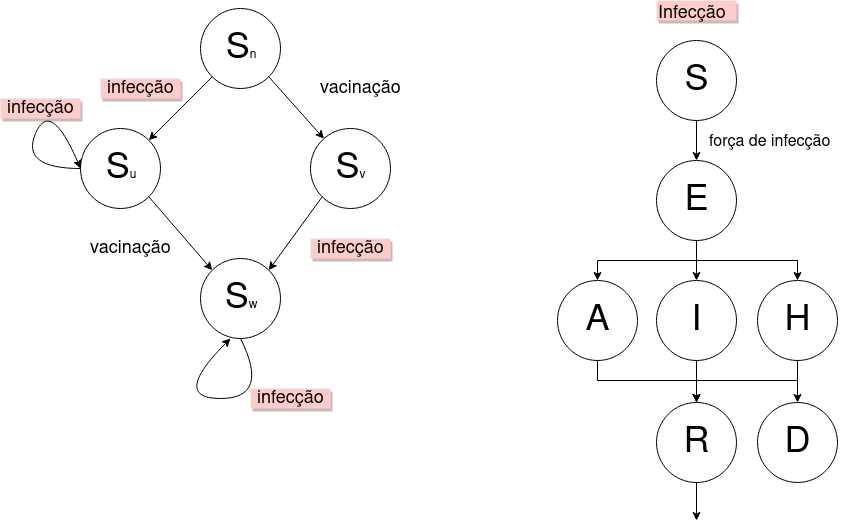

The diagram above was exported from draw.io. Its source (the exported page's mxGraphModel, read from the mxfile embedded in the PNG):
<mxGraphModel dx="966" dy="609" grid="1" gridSize="10" guides="1" tooltips="1" connect="1" arrows="1" fold="1" page="1" pageScale="1" pageWidth="1169" pageHeight="827" math="0" shadow="0">
  <root>
    <mxCell id="0" />
    <mxCell id="1" parent="0" />
    <mxCell id="iqmCk8FaKFgs1Z9mGw-o-1" value="&lt;font style=&quot;font-size: 36px&quot;&gt;S&lt;font style=&quot;font-size: 12px&quot;&gt;n&lt;/font&gt;&lt;/font&gt;" style="ellipse;whiteSpace=wrap;html=1;aspect=fixed;" vertex="1" parent="1">
      <mxGeometry x="390" y="40" width="80" height="80" as="geometry" />
    </mxCell>
    <mxCell id="iqmCk8FaKFgs1Z9mGw-o-2" value="&lt;font style=&quot;font-size: 36px&quot;&gt;S&lt;/font&gt;u" style="ellipse;whiteSpace=wrap;html=1;aspect=fixed;" vertex="1" parent="1">
      <mxGeometry x="270" y="160" width="80" height="80" as="geometry" />
    </mxCell>
    <mxCell id="iqmCk8FaKFgs1Z9mGw-o-3" value="&lt;font style=&quot;font-size: 36px&quot;&gt;S&lt;/font&gt;v" style="ellipse;whiteSpace=wrap;html=1;aspect=fixed;" vertex="1" parent="1">
      <mxGeometry x="500" y="160" width="80" height="80" as="geometry" />
    </mxCell>
    <mxCell id="iqmCk8FaKFgs1Z9mGw-o-4" value="&lt;font style=&quot;font-size: 36px&quot;&gt;S&lt;/font&gt;w" style="ellipse;whiteSpace=wrap;html=1;aspect=fixed;" vertex="1" parent="1">
      <mxGeometry x="390" y="290" width="80" height="80" as="geometry" />
    </mxCell>
    <mxCell id="iqmCk8FaKFgs1Z9mGw-o-5" value="" style="endArrow=classic;html=1;exitX=0;exitY=1;exitDx=0;exitDy=0;entryX=1;entryY=0;entryDx=0;entryDy=0;" edge="1" parent="1" source="iqmCk8FaKFgs1Z9mGw-o-1" target="iqmCk8FaKFgs1Z9mGw-o-2">
      <mxGeometry width="50" height="50" relative="1" as="geometry">
        <mxPoint x="280" y="440" as="sourcePoint" />
        <mxPoint x="330" y="390" as="targetPoint" />
      </mxGeometry>
    </mxCell>
    <mxCell id="iqmCk8FaKFgs1Z9mGw-o-7" value="" style="endArrow=classic;html=1;exitX=1;exitY=1;exitDx=0;exitDy=0;" edge="1" parent="1" source="iqmCk8FaKFgs1Z9mGw-o-1" target="iqmCk8FaKFgs1Z9mGw-o-3">
      <mxGeometry width="50" height="50" relative="1" as="geometry">
        <mxPoint x="470" y="180" as="sourcePoint" />
        <mxPoint x="520" y="130" as="targetPoint" />
      </mxGeometry>
    </mxCell>
    <mxCell id="iqmCk8FaKFgs1Z9mGw-o-9" value="" style="endArrow=classic;html=1;exitX=1;exitY=1;exitDx=0;exitDy=0;entryX=0;entryY=0;entryDx=0;entryDy=0;" edge="1" parent="1" source="iqmCk8FaKFgs1Z9mGw-o-2" target="iqmCk8FaKFgs1Z9mGw-o-4">
      <mxGeometry width="50" height="50" relative="1" as="geometry">
        <mxPoint x="353.78427124746213" y="225.28427124746213" as="sourcePoint" />
        <mxPoint x="425.78286876636366" y="290.2251589875159" as="targetPoint" />
      </mxGeometry>
    </mxCell>
    <mxCell id="iqmCk8FaKFgs1Z9mGw-o-10" value="" style="endArrow=classic;html=1;exitX=0;exitY=1;exitDx=0;exitDy=0;entryX=1;entryY=0;entryDx=0;entryDy=0;" edge="1" parent="1" source="iqmCk8FaKFgs1Z9mGw-o-3" target="iqmCk8FaKFgs1Z9mGw-o-4">
      <mxGeometry width="50" height="50" relative="1" as="geometry">
        <mxPoint x="411.71572875253787" y="118.28427124746213" as="sourcePoint" />
        <mxPoint x="358.28427124746213" y="181.71572875253787" as="targetPoint" />
      </mxGeometry>
    </mxCell>
    <mxCell id="iqmCk8FaKFgs1Z9mGw-o-11" value="&lt;font style=&quot;font-size: 18px&quot;&gt;vacinação&lt;/font&gt;" style="text;html=1;resizable=0;autosize=1;align=center;verticalAlign=middle;points=[];fillColor=none;strokeColor=none;rounded=0;" vertex="1" parent="1">
      <mxGeometry x="500" y="110" width="100" height="20" as="geometry" />
    </mxCell>
    <mxCell id="iqmCk8FaKFgs1Z9mGw-o-12" value="&lt;font style=&quot;font-size: 18px&quot;&gt;vacinação&lt;/font&gt;" style="text;html=1;resizable=0;autosize=1;align=center;verticalAlign=middle;points=[];fillColor=none;strokeColor=none;rounded=0;" vertex="1" parent="1">
      <mxGeometry x="270" y="270" width="100" height="20" as="geometry" />
    </mxCell>
    <mxCell id="iqmCk8FaKFgs1Z9mGw-o-13" value="&lt;font style=&quot;font-size: 18px&quot;&gt;infecção&lt;/font&gt;" style="text;html=1;resizable=0;autosize=1;align=center;verticalAlign=middle;points=[];fillColor=#FFCCCC;strokeColor=none;rounded=0;shadow=1;" vertex="1" parent="1">
      <mxGeometry x="500" y="270" width="80" height="20" as="geometry" />
    </mxCell>
    <mxCell id="iqmCk8FaKFgs1Z9mGw-o-14" value="&lt;font style=&quot;font-size: 18px&quot;&gt;infecção&lt;/font&gt;" style="text;html=1;resizable=0;autosize=1;align=center;verticalAlign=middle;points=[];fillColor=#FFCCCC;strokeColor=none;rounded=0;shadow=1;" vertex="1" parent="1">
      <mxGeometry x="290" y="110" width="80" height="20" as="geometry" />
    </mxCell>
    <mxCell id="iqmCk8FaKFgs1Z9mGw-o-15" value="" style="curved=1;endArrow=classic;html=1;exitX=0;exitY=0.5;exitDx=0;exitDy=0;entryX=0;entryY=0.5;entryDx=0;entryDy=0;" edge="1" parent="1" source="iqmCk8FaKFgs1Z9mGw-o-2" target="iqmCk8FaKFgs1Z9mGw-o-2">
      <mxGeometry width="50" height="50" relative="1" as="geometry">
        <mxPoint x="270" y="440" as="sourcePoint" />
        <mxPoint x="320" y="390" as="targetPoint" />
        <Array as="points">
          <mxPoint x="210" y="200" />
          <mxPoint x="240" y="130" />
        </Array>
      </mxGeometry>
    </mxCell>
    <mxCell id="iqmCk8FaKFgs1Z9mGw-o-16" value="&lt;font style=&quot;font-size: 18px&quot;&gt;infecção&lt;/font&gt;" style="text;html=1;resizable=0;autosize=1;align=center;verticalAlign=middle;points=[];fillColor=#FFCCCC;strokeColor=none;rounded=0;shadow=1;" vertex="1" parent="1">
      <mxGeometry x="190" y="130" width="80" height="20" as="geometry" />
    </mxCell>
    <mxCell id="iqmCk8FaKFgs1Z9mGw-o-17" value="" style="curved=1;endArrow=classic;html=1;exitX=0.5;exitY=1;exitDx=0;exitDy=0;" edge="1" parent="1" source="iqmCk8FaKFgs1Z9mGw-o-4">
      <mxGeometry width="50" height="50" relative="1" as="geometry">
        <mxPoint x="190" y="440" as="sourcePoint" />
        <mxPoint x="420" y="370" as="targetPoint" />
        <Array as="points">
          <mxPoint x="460" y="430" />
          <mxPoint x="360" y="430" />
        </Array>
      </mxGeometry>
    </mxCell>
    <mxCell id="iqmCk8FaKFgs1Z9mGw-o-18" value="&lt;font style=&quot;font-size: 18px&quot;&gt;infecção&lt;/font&gt;" style="text;html=1;resizable=0;autosize=1;align=center;verticalAlign=middle;points=[];fillColor=#FFCCCC;strokeColor=none;rounded=0;shadow=1;" vertex="1" parent="1">
      <mxGeometry x="440" y="420" width="80" height="20" as="geometry" />
    </mxCell>
    <mxCell id="iqmCk8FaKFgs1Z9mGw-o-29" style="edgeStyle=orthogonalEdgeStyle;rounded=0;orthogonalLoop=1;jettySize=auto;html=1;exitX=0.5;exitY=1;exitDx=0;exitDy=0;entryX=0.5;entryY=0;entryDx=0;entryDy=0;" edge="1" parent="1" source="iqmCk8FaKFgs1Z9mGw-o-21" target="iqmCk8FaKFgs1Z9mGw-o-22">
      <mxGeometry relative="1" as="geometry" />
    </mxCell>
    <mxCell id="iqmCk8FaKFgs1Z9mGw-o-21" value="&lt;font style=&quot;font-size: 36px&quot;&gt;S&lt;/font&gt;" style="ellipse;whiteSpace=wrap;html=1;aspect=fixed;" vertex="1" parent="1">
      <mxGeometry x="846" y="72" width="80" height="80" as="geometry" />
    </mxCell>
    <mxCell id="iqmCk8FaKFgs1Z9mGw-o-30" style="edgeStyle=orthogonalEdgeStyle;rounded=0;orthogonalLoop=1;jettySize=auto;html=1;exitX=0.5;exitY=1;exitDx=0;exitDy=0;" edge="1" parent="1" source="iqmCk8FaKFgs1Z9mGw-o-22" target="iqmCk8FaKFgs1Z9mGw-o-24">
      <mxGeometry relative="1" as="geometry" />
    </mxCell>
    <mxCell id="iqmCk8FaKFgs1Z9mGw-o-31" style="edgeStyle=orthogonalEdgeStyle;rounded=0;orthogonalLoop=1;jettySize=auto;html=1;exitX=0.5;exitY=1;exitDx=0;exitDy=0;entryX=0.5;entryY=0;entryDx=0;entryDy=0;" edge="1" parent="1" source="iqmCk8FaKFgs1Z9mGw-o-22" target="iqmCk8FaKFgs1Z9mGw-o-23">
      <mxGeometry relative="1" as="geometry" />
    </mxCell>
    <mxCell id="iqmCk8FaKFgs1Z9mGw-o-32" style="edgeStyle=orthogonalEdgeStyle;rounded=0;orthogonalLoop=1;jettySize=auto;html=1;exitX=0.5;exitY=1;exitDx=0;exitDy=0;" edge="1" parent="1" source="iqmCk8FaKFgs1Z9mGw-o-22" target="iqmCk8FaKFgs1Z9mGw-o-25">
      <mxGeometry relative="1" as="geometry" />
    </mxCell>
    <mxCell id="iqmCk8FaKFgs1Z9mGw-o-22" value="&lt;font style=&quot;font-size: 36px&quot;&gt;E&lt;/font&gt;" style="ellipse;whiteSpace=wrap;html=1;aspect=fixed;" vertex="1" parent="1">
      <mxGeometry x="846" y="192" width="80" height="80" as="geometry" />
    </mxCell>
    <mxCell id="iqmCk8FaKFgs1Z9mGw-o-35" style="edgeStyle=orthogonalEdgeStyle;rounded=0;orthogonalLoop=1;jettySize=auto;html=1;exitX=0.5;exitY=1;exitDx=0;exitDy=0;entryX=0.5;entryY=0;entryDx=0;entryDy=0;" edge="1" parent="1" source="iqmCk8FaKFgs1Z9mGw-o-23" target="iqmCk8FaKFgs1Z9mGw-o-26">
      <mxGeometry relative="1" as="geometry">
        <Array as="points">
          <mxPoint x="787" y="412" />
          <mxPoint x="886" y="412" />
        </Array>
      </mxGeometry>
    </mxCell>
    <mxCell id="iqmCk8FaKFgs1Z9mGw-o-23" value="&lt;font style=&quot;font-size: 36px&quot;&gt;A&lt;/font&gt;" style="ellipse;whiteSpace=wrap;html=1;aspect=fixed;" vertex="1" parent="1">
      <mxGeometry x="747" y="312" width="80" height="80" as="geometry" />
    </mxCell>
    <mxCell id="iqmCk8FaKFgs1Z9mGw-o-34" style="edgeStyle=orthogonalEdgeStyle;rounded=0;orthogonalLoop=1;jettySize=auto;html=1;exitX=0.5;exitY=1;exitDx=0;exitDy=0;entryX=0.5;entryY=0;entryDx=0;entryDy=0;" edge="1" parent="1" source="iqmCk8FaKFgs1Z9mGw-o-24" target="iqmCk8FaKFgs1Z9mGw-o-26">
      <mxGeometry relative="1" as="geometry" />
    </mxCell>
    <mxCell id="iqmCk8FaKFgs1Z9mGw-o-24" value="&lt;font style=&quot;font-size: 36px&quot;&gt;I&lt;/font&gt;" style="ellipse;whiteSpace=wrap;html=1;aspect=fixed;" vertex="1" parent="1">
      <mxGeometry x="846" y="312" width="80" height="80" as="geometry" />
    </mxCell>
    <mxCell id="iqmCk8FaKFgs1Z9mGw-o-33" style="edgeStyle=orthogonalEdgeStyle;rounded=0;orthogonalLoop=1;jettySize=auto;html=1;exitX=0.5;exitY=1;exitDx=0;exitDy=0;entryX=0.5;entryY=0;entryDx=0;entryDy=0;" edge="1" parent="1" source="iqmCk8FaKFgs1Z9mGw-o-25" target="iqmCk8FaKFgs1Z9mGw-o-27">
      <mxGeometry relative="1" as="geometry" />
    </mxCell>
    <mxCell id="iqmCk8FaKFgs1Z9mGw-o-36" style="edgeStyle=orthogonalEdgeStyle;rounded=0;orthogonalLoop=1;jettySize=auto;html=1;exitX=0.5;exitY=1;exitDx=0;exitDy=0;entryX=0.5;entryY=0;entryDx=0;entryDy=0;" edge="1" parent="1" source="iqmCk8FaKFgs1Z9mGw-o-25" target="iqmCk8FaKFgs1Z9mGw-o-26">
      <mxGeometry relative="1" as="geometry">
        <Array as="points">
          <mxPoint x="987" y="412" />
          <mxPoint x="886" y="412" />
        </Array>
      </mxGeometry>
    </mxCell>
    <mxCell id="iqmCk8FaKFgs1Z9mGw-o-25" value="&lt;font style=&quot;font-size: 36px&quot;&gt;H&lt;/font&gt;" style="ellipse;whiteSpace=wrap;html=1;aspect=fixed;" vertex="1" parent="1">
      <mxGeometry x="947" y="312" width="80" height="80" as="geometry" />
    </mxCell>
    <mxCell id="iqmCk8FaKFgs1Z9mGw-o-26" value="&lt;font style=&quot;font-size: 36px&quot;&gt;R&lt;/font&gt;" style="ellipse;whiteSpace=wrap;html=1;aspect=fixed;" vertex="1" parent="1">
      <mxGeometry x="846" y="434" width="80" height="80" as="geometry" />
    </mxCell>
    <mxCell id="iqmCk8FaKFgs1Z9mGw-o-27" value="&lt;font style=&quot;font-size: 36px&quot;&gt;D&lt;/font&gt;" style="ellipse;whiteSpace=wrap;html=1;aspect=fixed;" vertex="1" parent="1">
      <mxGeometry x="947" y="434" width="80" height="80" as="geometry" />
    </mxCell>
    <mxCell id="iqmCk8FaKFgs1Z9mGw-o-37" value="" style="endArrow=classic;html=1;exitX=0.5;exitY=1;exitDx=0;exitDy=0;" edge="1" parent="1" source="iqmCk8FaKFgs1Z9mGw-o-26">
      <mxGeometry width="50" height="50" relative="1" as="geometry">
        <mxPoint x="886" y="582" as="sourcePoint" />
        <mxPoint x="886" y="552" as="targetPoint" />
      </mxGeometry>
    </mxCell>
    <mxCell id="iqmCk8FaKFgs1Z9mGw-o-38" value="&lt;font style=&quot;font-size: 18px&quot;&gt;Infecção&lt;/font&gt;" style="text;html=1;resizable=0;points=[];autosize=1;align=left;verticalAlign=top;spacingTop=-4;shadow=1;fillColor=#FFCCCC;" vertex="1" parent="1">
      <mxGeometry x="846" y="32" width="80" height="20" as="geometry" />
    </mxCell>
    <mxCell id="iqmCk8FaKFgs1Z9mGw-o-39" value="&lt;font style=&quot;font-size: 16px&quot;&gt;força de infecção&lt;/font&gt;" style="text;html=1;resizable=0;points=[];autosize=1;align=left;verticalAlign=top;spacingTop=-4;" vertex="1" parent="1">
      <mxGeometry x="897" y="162" width="140" height="20" as="geometry" />
    </mxCell>
  </root>
</mxGraphModel>